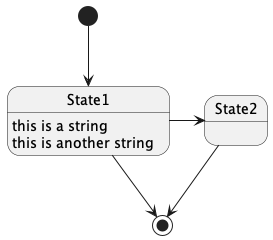

The diagram above was rendered by PlantUML. Its source (embedded in the PNG):
@startuml

[*] --> State1
State1 --> [*]
State1 : this is a string
State1 : this is another string

State1 -> State2
State2 --> [*]

@enduml